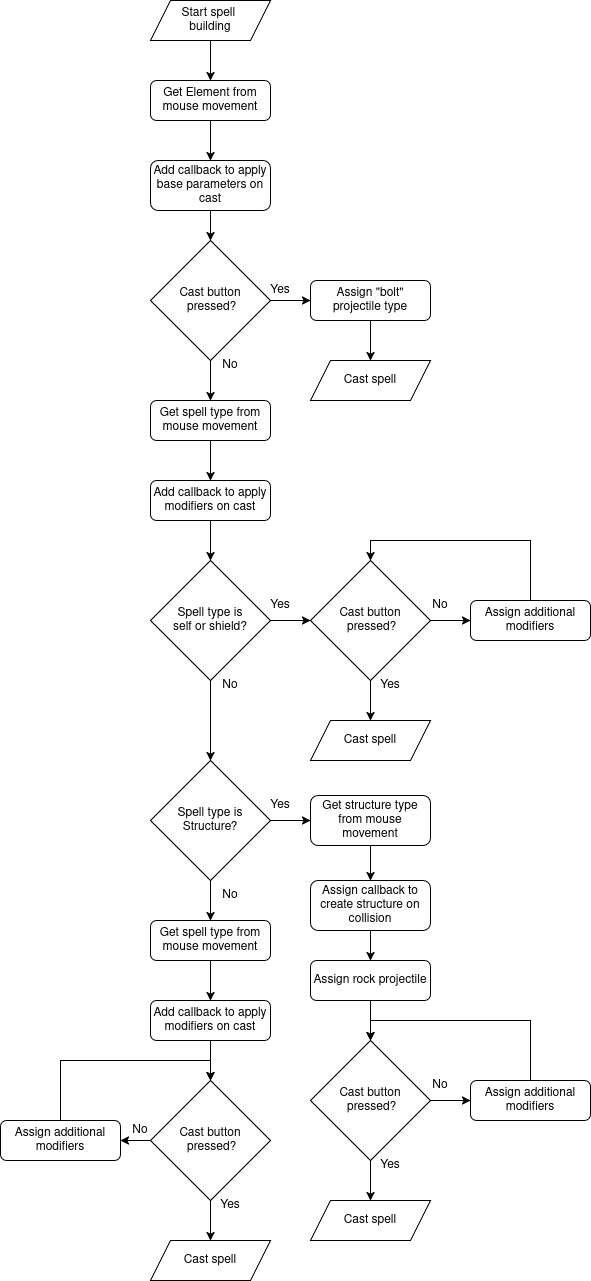

The diagram above was exported from draw.io. Its source (the exported page's mxGraphModel, read from the mxfile embedded in the PNG):
<mxGraphModel dx="1185" dy="1107" grid="1" gridSize="10" guides="1" tooltips="1" connect="1" arrows="1" fold="1" page="1" pageScale="1" pageWidth="850" pageHeight="1100" math="0" shadow="0">
  <root>
    <mxCell id="0" />
    <mxCell id="1" parent="0" />
    <mxCell id="8M15F0VkzrM3JRVfX_Ho-4" edge="1" parent="1" source="8M15F0VkzrM3JRVfX_Ho-1" style="edgeStyle=orthogonalEdgeStyle;rounded=0;orthogonalLoop=1;jettySize=auto;html=1;exitX=0.5;exitY=1;exitDx=0;exitDy=0;entryX=0.5;entryY=0;entryDx=0;entryDy=0;" target="8M15F0VkzrM3JRVfX_Ho-2">
      <mxGeometry relative="1" as="geometry" />
    </mxCell>
    <mxCell id="8M15F0VkzrM3JRVfX_Ho-1" parent="1" style="shape=parallelogram;perimeter=parallelogramPerimeter;whiteSpace=wrap;html=1;fixedSize=1;" value="&lt;div&gt;Start spell&amp;nbsp;&lt;/div&gt;&lt;div&gt;building&lt;/div&gt;" vertex="1">
      <mxGeometry height="40" width="120" x="360" as="geometry" />
    </mxCell>
    <mxCell id="8M15F0VkzrM3JRVfX_Ho-5" edge="1" parent="1" source="8M15F0VkzrM3JRVfX_Ho-2" style="edgeStyle=orthogonalEdgeStyle;rounded=0;orthogonalLoop=1;jettySize=auto;html=1;exitX=0.5;exitY=1;exitDx=0;exitDy=0;entryX=0.5;entryY=0;entryDx=0;entryDy=0;" target="8M15F0VkzrM3JRVfX_Ho-3">
      <mxGeometry relative="1" as="geometry" />
    </mxCell>
    <mxCell id="8M15F0VkzrM3JRVfX_Ho-2" parent="1" style="rounded=1;whiteSpace=wrap;html=1;" value="Get Element from mouse movement" vertex="1">
      <mxGeometry height="40" width="120" x="360" y="80" as="geometry" />
    </mxCell>
    <mxCell id="8M15F0VkzrM3JRVfX_Ho-9" edge="1" parent="1" source="8M15F0VkzrM3JRVfX_Ho-3" style="edgeStyle=orthogonalEdgeStyle;rounded=0;orthogonalLoop=1;jettySize=auto;html=1;exitX=0.5;exitY=1;exitDx=0;exitDy=0;entryX=0.5;entryY=0;entryDx=0;entryDy=0;" target="8M15F0VkzrM3JRVfX_Ho-7">
      <mxGeometry relative="1" as="geometry" />
    </mxCell>
    <mxCell id="8M15F0VkzrM3JRVfX_Ho-3" parent="1" style="rounded=1;whiteSpace=wrap;html=1;" value="Add callback to apply base parameters on cast" vertex="1">
      <mxGeometry height="50" width="120" x="360" y="160" as="geometry" />
    </mxCell>
    <mxCell id="8M15F0VkzrM3JRVfX_Ho-10" edge="1" parent="1" source="8M15F0VkzrM3JRVfX_Ho-7" style="edgeStyle=orthogonalEdgeStyle;rounded=0;orthogonalLoop=1;jettySize=auto;html=1;exitX=1;exitY=0.5;exitDx=0;exitDy=0;entryX=0;entryY=0.5;entryDx=0;entryDy=0;" target="8M15F0VkzrM3JRVfX_Ho-8">
      <mxGeometry relative="1" as="geometry" />
    </mxCell>
    <mxCell id="8M15F0VkzrM3JRVfX_Ho-18" edge="1" parent="1" source="8M15F0VkzrM3JRVfX_Ho-7" style="edgeStyle=orthogonalEdgeStyle;rounded=0;orthogonalLoop=1;jettySize=auto;html=1;exitX=0.5;exitY=1;exitDx=0;exitDy=0;entryX=0.5;entryY=0;entryDx=0;entryDy=0;" target="8M15F0VkzrM3JRVfX_Ho-16">
      <mxGeometry relative="1" as="geometry" />
    </mxCell>
    <mxCell id="8M15F0VkzrM3JRVfX_Ho-7" parent="1" style="rhombus;whiteSpace=wrap;html=1;" value="&lt;div&gt;Cast button&lt;/div&gt;&lt;div&gt;&amp;nbsp;pressed?&lt;/div&gt;" vertex="1">
      <mxGeometry height="120" width="120" x="360" y="240" as="geometry" />
    </mxCell>
    <mxCell id="8M15F0VkzrM3JRVfX_Ho-13" edge="1" parent="1" source="8M15F0VkzrM3JRVfX_Ho-8" style="edgeStyle=orthogonalEdgeStyle;rounded=0;orthogonalLoop=1;jettySize=auto;html=1;exitX=0.5;exitY=1;exitDx=0;exitDy=0;entryX=0.5;entryY=0;entryDx=0;entryDy=0;" target="8M15F0VkzrM3JRVfX_Ho-12">
      <mxGeometry relative="1" as="geometry" />
    </mxCell>
    <mxCell id="8M15F0VkzrM3JRVfX_Ho-8" parent="1" style="rounded=1;whiteSpace=wrap;html=1;" value="Assign &quot;bolt&quot; projectile type" vertex="1">
      <mxGeometry height="40" width="120" x="520" y="280" as="geometry" />
    </mxCell>
    <mxCell id="8M15F0VkzrM3JRVfX_Ho-12" parent="1" style="shape=parallelogram;perimeter=parallelogramPerimeter;whiteSpace=wrap;html=1;fixedSize=1;" value="Cast spell" vertex="1">
      <mxGeometry height="40" width="120" x="520" y="360" as="geometry" />
    </mxCell>
    <mxCell id="8M15F0VkzrM3JRVfX_Ho-14" parent="1" style="text;html=1;whiteSpace=wrap;strokeColor=none;fillColor=none;align=center;verticalAlign=middle;rounded=0;" value="Yes" vertex="1">
      <mxGeometry height="30" width="60" x="460" y="275" as="geometry" />
    </mxCell>
    <mxCell id="8M15F0VkzrM3JRVfX_Ho-15" edge="1" parent="1" source="8M15F0VkzrM3JRVfX_Ho-16" style="edgeStyle=orthogonalEdgeStyle;rounded=0;orthogonalLoop=1;jettySize=auto;html=1;exitX=0.5;exitY=1;exitDx=0;exitDy=0;entryX=0.5;entryY=0;entryDx=0;entryDy=0;" target="8M15F0VkzrM3JRVfX_Ho-17">
      <mxGeometry relative="1" as="geometry" />
    </mxCell>
    <mxCell id="8M15F0VkzrM3JRVfX_Ho-16" parent="1" style="rounded=1;whiteSpace=wrap;html=1;" value="Get spell type from mouse movement" vertex="1">
      <mxGeometry height="40" width="120" x="360" y="400" as="geometry" />
    </mxCell>
    <mxCell id="8M15F0VkzrM3JRVfX_Ho-21" edge="1" parent="1" source="8M15F0VkzrM3JRVfX_Ho-17" style="edgeStyle=orthogonalEdgeStyle;rounded=0;orthogonalLoop=1;jettySize=auto;html=1;exitX=0.5;exitY=1;exitDx=0;exitDy=0;entryX=0.5;entryY=0;entryDx=0;entryDy=0;" target="8M15F0VkzrM3JRVfX_Ho-19">
      <mxGeometry relative="1" as="geometry" />
    </mxCell>
    <mxCell id="8M15F0VkzrM3JRVfX_Ho-17" parent="1" style="rounded=1;whiteSpace=wrap;html=1;" value="Add callback to apply modifiers on cast" vertex="1">
      <mxGeometry height="40" width="120" x="360" y="480" as="geometry" />
    </mxCell>
    <mxCell id="8M15F0VkzrM3JRVfX_Ho-24" edge="1" parent="1" source="8M15F0VkzrM3JRVfX_Ho-19" style="edgeStyle=orthogonalEdgeStyle;rounded=0;orthogonalLoop=1;jettySize=auto;html=1;exitX=1;exitY=0.5;exitDx=0;exitDy=0;entryX=0;entryY=0.5;entryDx=0;entryDy=0;" target="8M15F0VkzrM3JRVfX_Ho-23">
      <mxGeometry relative="1" as="geometry" />
    </mxCell>
    <mxCell id="8M15F0VkzrM3JRVfX_Ho-46" edge="1" parent="1" source="8M15F0VkzrM3JRVfX_Ho-19" style="edgeStyle=orthogonalEdgeStyle;rounded=0;orthogonalLoop=1;jettySize=auto;html=1;exitX=0.5;exitY=1;exitDx=0;exitDy=0;entryX=0.5;entryY=0;entryDx=0;entryDy=0;" target="8M15F0VkzrM3JRVfX_Ho-47">
      <mxGeometry relative="1" as="geometry">
        <mxPoint x="420" y="710" as="targetPoint" />
      </mxGeometry>
    </mxCell>
    <mxCell id="8M15F0VkzrM3JRVfX_Ho-19" parent="1" style="rhombus;whiteSpace=wrap;html=1;" value="&lt;div&gt;Spell type is&lt;/div&gt;&lt;div&gt;self or shield?&lt;/div&gt;" vertex="1">
      <mxGeometry height="120" width="120" x="360" y="560" as="geometry" />
    </mxCell>
    <mxCell id="8M15F0VkzrM3JRVfX_Ho-20" parent="1" style="text;html=1;whiteSpace=wrap;strokeColor=none;fillColor=none;align=center;verticalAlign=middle;rounded=0;" value="No" vertex="1">
      <mxGeometry height="30" width="60" x="410" y="350" as="geometry" />
    </mxCell>
    <mxCell id="8M15F0VkzrM3JRVfX_Ho-27" edge="1" parent="1" source="8M15F0VkzrM3JRVfX_Ho-23" style="edgeStyle=orthogonalEdgeStyle;rounded=0;orthogonalLoop=1;jettySize=auto;html=1;entryX=0;entryY=0.5;entryDx=0;entryDy=0;exitX=1;exitY=0.5;exitDx=0;exitDy=0;" target="8M15F0VkzrM3JRVfX_Ho-26">
      <mxGeometry relative="1" as="geometry">
        <mxPoint x="650" y="670" as="sourcePoint" />
      </mxGeometry>
    </mxCell>
    <mxCell id="8M15F0VkzrM3JRVfX_Ho-31" edge="1" parent="1" source="8M15F0VkzrM3JRVfX_Ho-23" style="edgeStyle=orthogonalEdgeStyle;rounded=0;orthogonalLoop=1;jettySize=auto;html=1;exitX=0.5;exitY=1;exitDx=0;exitDy=0;entryX=0.5;entryY=0;entryDx=0;entryDy=0;" target="8M15F0VkzrM3JRVfX_Ho-30">
      <mxGeometry relative="1" as="geometry" />
    </mxCell>
    <mxCell id="8M15F0VkzrM3JRVfX_Ho-23" parent="1" style="rhombus;whiteSpace=wrap;html=1;" value="&lt;div&gt;Cast button&lt;/div&gt;&lt;div&gt;&amp;nbsp;pressed?&lt;/div&gt;" vertex="1">
      <mxGeometry height="120" width="120" x="520" y="560" as="geometry" />
    </mxCell>
    <mxCell id="8M15F0VkzrM3JRVfX_Ho-25" parent="1" style="text;html=1;whiteSpace=wrap;strokeColor=none;fillColor=none;align=center;verticalAlign=middle;rounded=0;" value="Yes" vertex="1">
      <mxGeometry height="30" width="60" x="460" y="590" as="geometry" />
    </mxCell>
    <mxCell id="8M15F0VkzrM3JRVfX_Ho-28" edge="1" parent="1" source="8M15F0VkzrM3JRVfX_Ho-26" style="edgeStyle=orthogonalEdgeStyle;rounded=0;orthogonalLoop=1;jettySize=auto;html=1;exitX=0.5;exitY=0;exitDx=0;exitDy=0;entryX=0.5;entryY=0;entryDx=0;entryDy=0;" target="8M15F0VkzrM3JRVfX_Ho-23">
      <mxGeometry relative="1" as="geometry">
        <Array as="points">
          <mxPoint x="740" y="540" />
          <mxPoint x="580" y="540" />
        </Array>
      </mxGeometry>
    </mxCell>
    <mxCell id="8M15F0VkzrM3JRVfX_Ho-26" parent="1" style="rounded=1;whiteSpace=wrap;html=1;" value="Assign additional modifiers" vertex="1">
      <mxGeometry height="40" width="120" x="680" y="600" as="geometry" />
    </mxCell>
    <mxCell id="8M15F0VkzrM3JRVfX_Ho-30" parent="1" style="shape=parallelogram;perimeter=parallelogramPerimeter;whiteSpace=wrap;html=1;fixedSize=1;" value="Cast spell" vertex="1">
      <mxGeometry height="40" width="120" x="520" y="720" as="geometry" />
    </mxCell>
    <mxCell id="8M15F0VkzrM3JRVfX_Ho-53" edge="1" parent="1" source="8M15F0VkzrM3JRVfX_Ho-47" style="edgeStyle=orthogonalEdgeStyle;rounded=0;orthogonalLoop=1;jettySize=auto;html=1;exitX=1;exitY=0.5;exitDx=0;exitDy=0;entryX=0;entryY=0.5;entryDx=0;entryDy=0;" target="8M15F0VkzrM3JRVfX_Ho-52">
      <mxGeometry relative="1" as="geometry" />
    </mxCell>
    <mxCell id="8M15F0VkzrM3JRVfX_Ho-72" edge="1" parent="1" source="8M15F0VkzrM3JRVfX_Ho-47" style="edgeStyle=orthogonalEdgeStyle;rounded=0;orthogonalLoop=1;jettySize=auto;html=1;exitX=0.5;exitY=1;exitDx=0;exitDy=0;entryX=0.5;entryY=0;entryDx=0;entryDy=0;" target="8M15F0VkzrM3JRVfX_Ho-70">
      <mxGeometry relative="1" as="geometry" />
    </mxCell>
    <mxCell id="8M15F0VkzrM3JRVfX_Ho-47" parent="1" style="rhombus;whiteSpace=wrap;html=1;" value="&lt;div&gt;Spell type is&lt;/div&gt;&lt;div&gt;Structure?&lt;/div&gt;" vertex="1">
      <mxGeometry height="120" width="120" x="360" y="760" as="geometry" />
    </mxCell>
    <mxCell id="8M15F0VkzrM3JRVfX_Ho-48" parent="1" style="text;html=1;whiteSpace=wrap;strokeColor=none;fillColor=none;align=center;verticalAlign=middle;rounded=0;" value="No" vertex="1">
      <mxGeometry height="30" width="60" x="410" y="670" as="geometry" />
    </mxCell>
    <mxCell id="8M15F0VkzrM3JRVfX_Ho-49" parent="1" style="text;html=1;whiteSpace=wrap;strokeColor=none;fillColor=none;align=center;verticalAlign=middle;rounded=0;" value="Yes" vertex="1">
      <mxGeometry height="30" width="60" x="570" y="670" as="geometry" />
    </mxCell>
    <mxCell id="8M15F0VkzrM3JRVfX_Ho-50" parent="1" style="text;html=1;whiteSpace=wrap;strokeColor=none;fillColor=none;align=center;verticalAlign=middle;rounded=0;" value="No" vertex="1">
      <mxGeometry height="30" width="60" x="620" y="590" as="geometry" />
    </mxCell>
    <mxCell id="8M15F0VkzrM3JRVfX_Ho-55" edge="1" parent="1" source="8M15F0VkzrM3JRVfX_Ho-52" style="edgeStyle=orthogonalEdgeStyle;rounded=0;orthogonalLoop=1;jettySize=auto;html=1;exitX=0.5;exitY=1;exitDx=0;exitDy=0;entryX=0.5;entryY=0;entryDx=0;entryDy=0;" target="8M15F0VkzrM3JRVfX_Ho-56">
      <mxGeometry relative="1" as="geometry" />
    </mxCell>
    <mxCell id="8M15F0VkzrM3JRVfX_Ho-52" parent="1" style="rounded=1;whiteSpace=wrap;html=1;" value="Get structure type from mouse movement" vertex="1">
      <mxGeometry height="50" width="120" x="520" y="795" as="geometry" />
    </mxCell>
    <mxCell id="8M15F0VkzrM3JRVfX_Ho-66" edge="1" parent="1" source="8M15F0VkzrM3JRVfX_Ho-54" style="edgeStyle=orthogonalEdgeStyle;rounded=0;orthogonalLoop=1;jettySize=auto;html=1;exitX=0.5;exitY=1;exitDx=0;exitDy=0;entryX=0.5;entryY=0;entryDx=0;entryDy=0;" target="8M15F0VkzrM3JRVfX_Ho-60">
      <mxGeometry relative="1" as="geometry" />
    </mxCell>
    <mxCell id="8M15F0VkzrM3JRVfX_Ho-54" parent="1" style="rounded=1;whiteSpace=wrap;html=1;" value="Assign rock projectile" vertex="1">
      <mxGeometry height="40" width="120" x="520" y="960" as="geometry" />
    </mxCell>
    <mxCell id="8M15F0VkzrM3JRVfX_Ho-57" edge="1" parent="1" source="8M15F0VkzrM3JRVfX_Ho-56" style="edgeStyle=orthogonalEdgeStyle;rounded=0;orthogonalLoop=1;jettySize=auto;html=1;exitX=0.5;exitY=1;exitDx=0;exitDy=0;entryX=0.5;entryY=0;entryDx=0;entryDy=0;" target="8M15F0VkzrM3JRVfX_Ho-54">
      <mxGeometry relative="1" as="geometry" />
    </mxCell>
    <mxCell id="8M15F0VkzrM3JRVfX_Ho-56" parent="1" style="rounded=1;whiteSpace=wrap;html=1;" value="Assign callback to create structure on collision" vertex="1">
      <mxGeometry height="50" width="120" x="520" y="880" as="geometry" />
    </mxCell>
    <mxCell id="8M15F0VkzrM3JRVfX_Ho-58" edge="1" parent="1" source="8M15F0VkzrM3JRVfX_Ho-60" style="edgeStyle=orthogonalEdgeStyle;rounded=0;orthogonalLoop=1;jettySize=auto;html=1;entryX=0;entryY=0.5;entryDx=0;entryDy=0;exitX=1;exitY=0.5;exitDx=0;exitDy=0;" target="8M15F0VkzrM3JRVfX_Ho-62">
      <mxGeometry relative="1" as="geometry">
        <mxPoint x="650" y="1150" as="sourcePoint" />
      </mxGeometry>
    </mxCell>
    <mxCell id="8M15F0VkzrM3JRVfX_Ho-59" edge="1" parent="1" source="8M15F0VkzrM3JRVfX_Ho-60" style="edgeStyle=orthogonalEdgeStyle;rounded=0;orthogonalLoop=1;jettySize=auto;html=1;exitX=0.5;exitY=1;exitDx=0;exitDy=0;entryX=0.5;entryY=0;entryDx=0;entryDy=0;" target="8M15F0VkzrM3JRVfX_Ho-63">
      <mxGeometry relative="1" as="geometry" />
    </mxCell>
    <mxCell id="8M15F0VkzrM3JRVfX_Ho-60" parent="1" style="rhombus;whiteSpace=wrap;html=1;" value="&lt;div&gt;Cast button&lt;/div&gt;&lt;div&gt;&amp;nbsp;pressed?&lt;/div&gt;" vertex="1">
      <mxGeometry height="120" width="120" x="520" y="1040" as="geometry" />
    </mxCell>
    <mxCell id="8M15F0VkzrM3JRVfX_Ho-61" edge="1" parent="1" source="8M15F0VkzrM3JRVfX_Ho-62" style="edgeStyle=orthogonalEdgeStyle;rounded=0;orthogonalLoop=1;jettySize=auto;html=1;exitX=0.5;exitY=0;exitDx=0;exitDy=0;entryX=0.5;entryY=0;entryDx=0;entryDy=0;" target="8M15F0VkzrM3JRVfX_Ho-60">
      <mxGeometry relative="1" as="geometry">
        <Array as="points">
          <mxPoint x="740" y="1020" />
          <mxPoint x="580" y="1020" />
        </Array>
      </mxGeometry>
    </mxCell>
    <mxCell id="8M15F0VkzrM3JRVfX_Ho-62" parent="1" style="rounded=1;whiteSpace=wrap;html=1;" value="Assign additional modifiers" vertex="1">
      <mxGeometry height="40" width="120" x="680" y="1080" as="geometry" />
    </mxCell>
    <mxCell id="8M15F0VkzrM3JRVfX_Ho-63" parent="1" style="shape=parallelogram;perimeter=parallelogramPerimeter;whiteSpace=wrap;html=1;fixedSize=1;" value="Cast spell" vertex="1">
      <mxGeometry height="40" width="120" x="520" y="1200" as="geometry" />
    </mxCell>
    <mxCell id="8M15F0VkzrM3JRVfX_Ho-64" parent="1" style="text;html=1;whiteSpace=wrap;strokeColor=none;fillColor=none;align=center;verticalAlign=middle;rounded=0;" value="Yes" vertex="1">
      <mxGeometry height="30" width="60" x="570" y="1150" as="geometry" />
    </mxCell>
    <mxCell id="8M15F0VkzrM3JRVfX_Ho-65" parent="1" style="text;html=1;whiteSpace=wrap;strokeColor=none;fillColor=none;align=center;verticalAlign=middle;rounded=0;" value="No" vertex="1">
      <mxGeometry height="30" width="60" x="620" y="1070" as="geometry" />
    </mxCell>
    <mxCell id="8M15F0VkzrM3JRVfX_Ho-67" parent="1" style="text;html=1;whiteSpace=wrap;strokeColor=none;fillColor=none;align=center;verticalAlign=middle;rounded=0;" value="Yes" vertex="1">
      <mxGeometry height="30" width="60" x="460" y="790" as="geometry" />
    </mxCell>
    <mxCell id="8M15F0VkzrM3JRVfX_Ho-69" edge="1" parent="1" source="8M15F0VkzrM3JRVfX_Ho-70" style="edgeStyle=orthogonalEdgeStyle;rounded=0;orthogonalLoop=1;jettySize=auto;html=1;exitX=0.5;exitY=1;exitDx=0;exitDy=0;entryX=0.5;entryY=0;entryDx=0;entryDy=0;" target="8M15F0VkzrM3JRVfX_Ho-71">
      <mxGeometry relative="1" as="geometry" />
    </mxCell>
    <mxCell id="8M15F0VkzrM3JRVfX_Ho-70" parent="1" style="rounded=1;whiteSpace=wrap;html=1;" value="Get spell type from mouse movement" vertex="1">
      <mxGeometry height="40" width="120" x="360" y="920" as="geometry" />
    </mxCell>
    <mxCell id="8M15F0VkzrM3JRVfX_Ho-83" edge="1" parent="1" source="8M15F0VkzrM3JRVfX_Ho-71" style="edgeStyle=orthogonalEdgeStyle;rounded=0;orthogonalLoop=1;jettySize=auto;html=1;exitX=0.5;exitY=1;exitDx=0;exitDy=0;entryX=0.5;entryY=0;entryDx=0;entryDy=0;" target="8M15F0VkzrM3JRVfX_Ho-76">
      <mxGeometry relative="1" as="geometry" />
    </mxCell>
    <mxCell id="8M15F0VkzrM3JRVfX_Ho-71" parent="1" style="rounded=1;whiteSpace=wrap;html=1;" value="Add callback to apply modifiers on cast" vertex="1">
      <mxGeometry height="40" width="120" x="360" y="1000" as="geometry" />
    </mxCell>
    <mxCell id="8M15F0VkzrM3JRVfX_Ho-73" parent="1" style="text;html=1;whiteSpace=wrap;strokeColor=none;fillColor=none;align=center;verticalAlign=middle;rounded=0;" value="No" vertex="1">
      <mxGeometry height="30" width="60" x="410" y="880" as="geometry" />
    </mxCell>
    <mxCell id="8M15F0VkzrM3JRVfX_Ho-74" edge="1" parent="1" source="8M15F0VkzrM3JRVfX_Ho-76" style="edgeStyle=orthogonalEdgeStyle;rounded=0;orthogonalLoop=1;jettySize=auto;html=1;entryX=1;entryY=0.5;entryDx=0;entryDy=0;exitX=0;exitY=0.5;exitDx=0;exitDy=0;" target="8M15F0VkzrM3JRVfX_Ho-78">
      <mxGeometry relative="1" as="geometry">
        <mxPoint x="490" y="1190" as="sourcePoint" />
      </mxGeometry>
    </mxCell>
    <mxCell id="8M15F0VkzrM3JRVfX_Ho-75" edge="1" parent="1" source="8M15F0VkzrM3JRVfX_Ho-76" style="edgeStyle=orthogonalEdgeStyle;rounded=0;orthogonalLoop=1;jettySize=auto;html=1;exitX=0.5;exitY=1;exitDx=0;exitDy=0;entryX=0.5;entryY=0;entryDx=0;entryDy=0;" target="8M15F0VkzrM3JRVfX_Ho-79">
      <mxGeometry relative="1" as="geometry" />
    </mxCell>
    <mxCell id="8M15F0VkzrM3JRVfX_Ho-76" parent="1" style="rhombus;whiteSpace=wrap;html=1;" value="&lt;div&gt;Cast button&lt;/div&gt;&lt;div&gt;&amp;nbsp;pressed?&lt;/div&gt;" vertex="1">
      <mxGeometry height="120" width="120" x="360" y="1080" as="geometry" />
    </mxCell>
    <mxCell id="8M15F0VkzrM3JRVfX_Ho-77" edge="1" parent="1" source="8M15F0VkzrM3JRVfX_Ho-78" style="edgeStyle=orthogonalEdgeStyle;rounded=0;orthogonalLoop=1;jettySize=auto;html=1;exitX=0.5;exitY=0;exitDx=0;exitDy=0;entryX=0.5;entryY=0;entryDx=0;entryDy=0;" target="8M15F0VkzrM3JRVfX_Ho-76">
      <mxGeometry relative="1" as="geometry">
        <Array as="points">
          <mxPoint x="270" y="1060" />
          <mxPoint x="420" y="1060" />
        </Array>
      </mxGeometry>
    </mxCell>
    <mxCell id="8M15F0VkzrM3JRVfX_Ho-78" parent="1" style="rounded=1;whiteSpace=wrap;html=1;" value="Assign additional modifiers" vertex="1">
      <mxGeometry height="40" width="120" x="210" y="1120" as="geometry" />
    </mxCell>
    <mxCell id="8M15F0VkzrM3JRVfX_Ho-79" parent="1" style="shape=parallelogram;perimeter=parallelogramPerimeter;whiteSpace=wrap;html=1;fixedSize=1;" value="Cast spell" vertex="1">
      <mxGeometry height="40" width="120" x="360" y="1240" as="geometry" />
    </mxCell>
    <mxCell id="8M15F0VkzrM3JRVfX_Ho-80" parent="1" style="text;html=1;whiteSpace=wrap;strokeColor=none;fillColor=none;align=center;verticalAlign=middle;rounded=0;" value="Yes" vertex="1">
      <mxGeometry height="30" width="60" x="410" y="1190" as="geometry" />
    </mxCell>
    <mxCell id="8M15F0VkzrM3JRVfX_Ho-81" parent="1" style="text;html=1;whiteSpace=wrap;strokeColor=none;fillColor=none;align=center;verticalAlign=middle;rounded=0;" value="No" vertex="1">
      <mxGeometry height="30" width="60" x="320" y="1115" as="geometry" />
    </mxCell>
  </root>
</mxGraphModel>